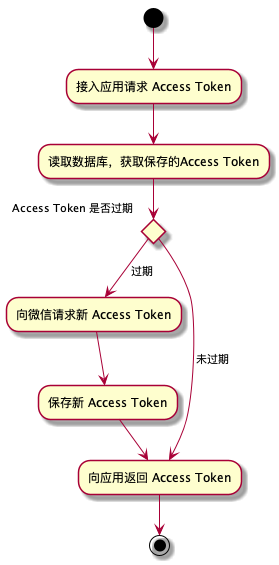

The diagram above was rendered by PlantUML. Its source (embedded in the PNG):
@startuml
(*) --> "接入应用请求 Access Token"
--> "读取数据库，获取保存的Access Token"
if "Access Token 是否过期" then
  -->[过期] "向微信请求新 Access Token"
  --> "保存新 Access Token"
  --> "向应用返回 Access Token"
else
  -->[未过期] "向应用返回 Access Token"
endif
  --> (*)

@enduml